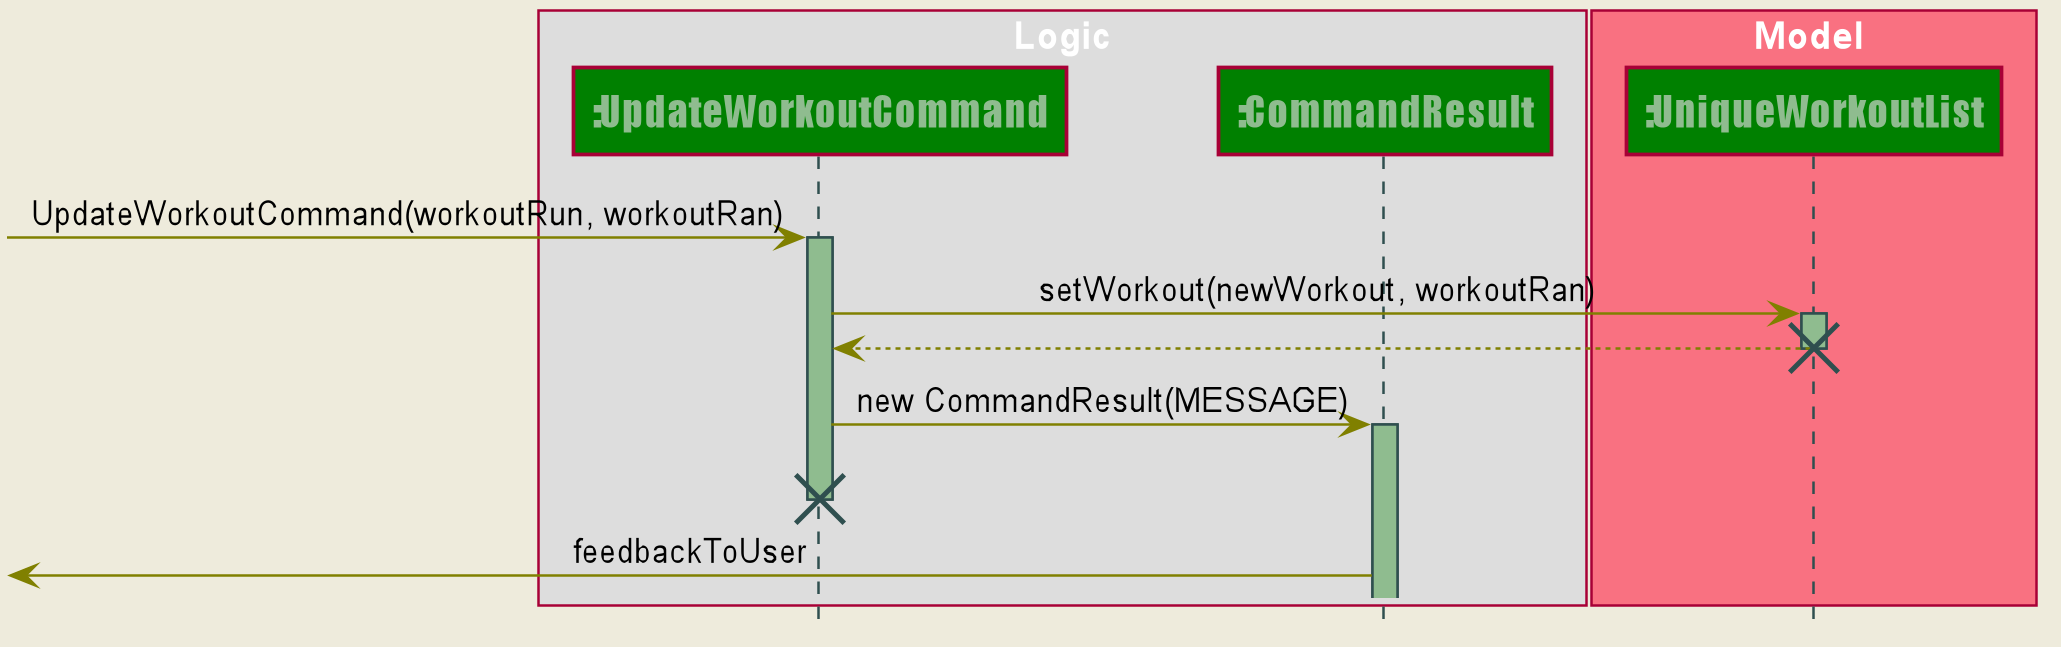

The diagram above was rendered by PlantUML. Its source (embedded in the PNG):
@startuml








skinparam BackgroundColor #FFFFFFF

skinparam Shadowing false

skinparam Class {
    FontColor #FFFFFF
    BorderThickness 1
    BorderColor #FFFFFF
    StereotypeFontColor #FFFFFF
    FontName Arial
}

skinparam Actor {
    BorderColor #000000
    Color #000000
    FontName Arial
}

skinparam Sequence {
    MessageAlign center
    BoxFontSize 15
    BoxPadding 0
    BoxFontColor #FFFFFF
    FontName Arial
}

skinparam Participant {
    FontColor #FFFFFFF
    Padding 20
}

skinparam MinClassWidth 50
skinparam ParticipantPadding 10
skinparam Shadowing false
skinparam DefaultTextAlignment center
skinparam packageStyle Rectangle

hide footbox
hide members
hide circle
skinparam backgroundColor #EEEBDC

skinparam sequence {
	ArrowColor Olive
	LifeLineBorderColor DarkSlateGray
	LifeLineBackgroundColor DarkSeaGreen

	ParticipantBackgroundColor Green
	ParticipantFontName Impact
	ParticipantFontSize 17
	ParticipantFontColor DarkSeaGreen


}
box Logic
participant ":UpdateWorkoutCommand" as B
participant ":CommandResult" as D
end box
box Model #F97181
participant ":UniqueWorkoutList" as C
end box

 -> B: UpdateWorkoutCommand(workoutRun, workoutRan)
activate B


B -> C: setWorkout(newWorkout, workoutRan)
activate C
C --> B:
destroy C

B -> D: new CommandResult(MESSAGE)
activate D
destroy B

 <- D: feedbackToUser


@enduml